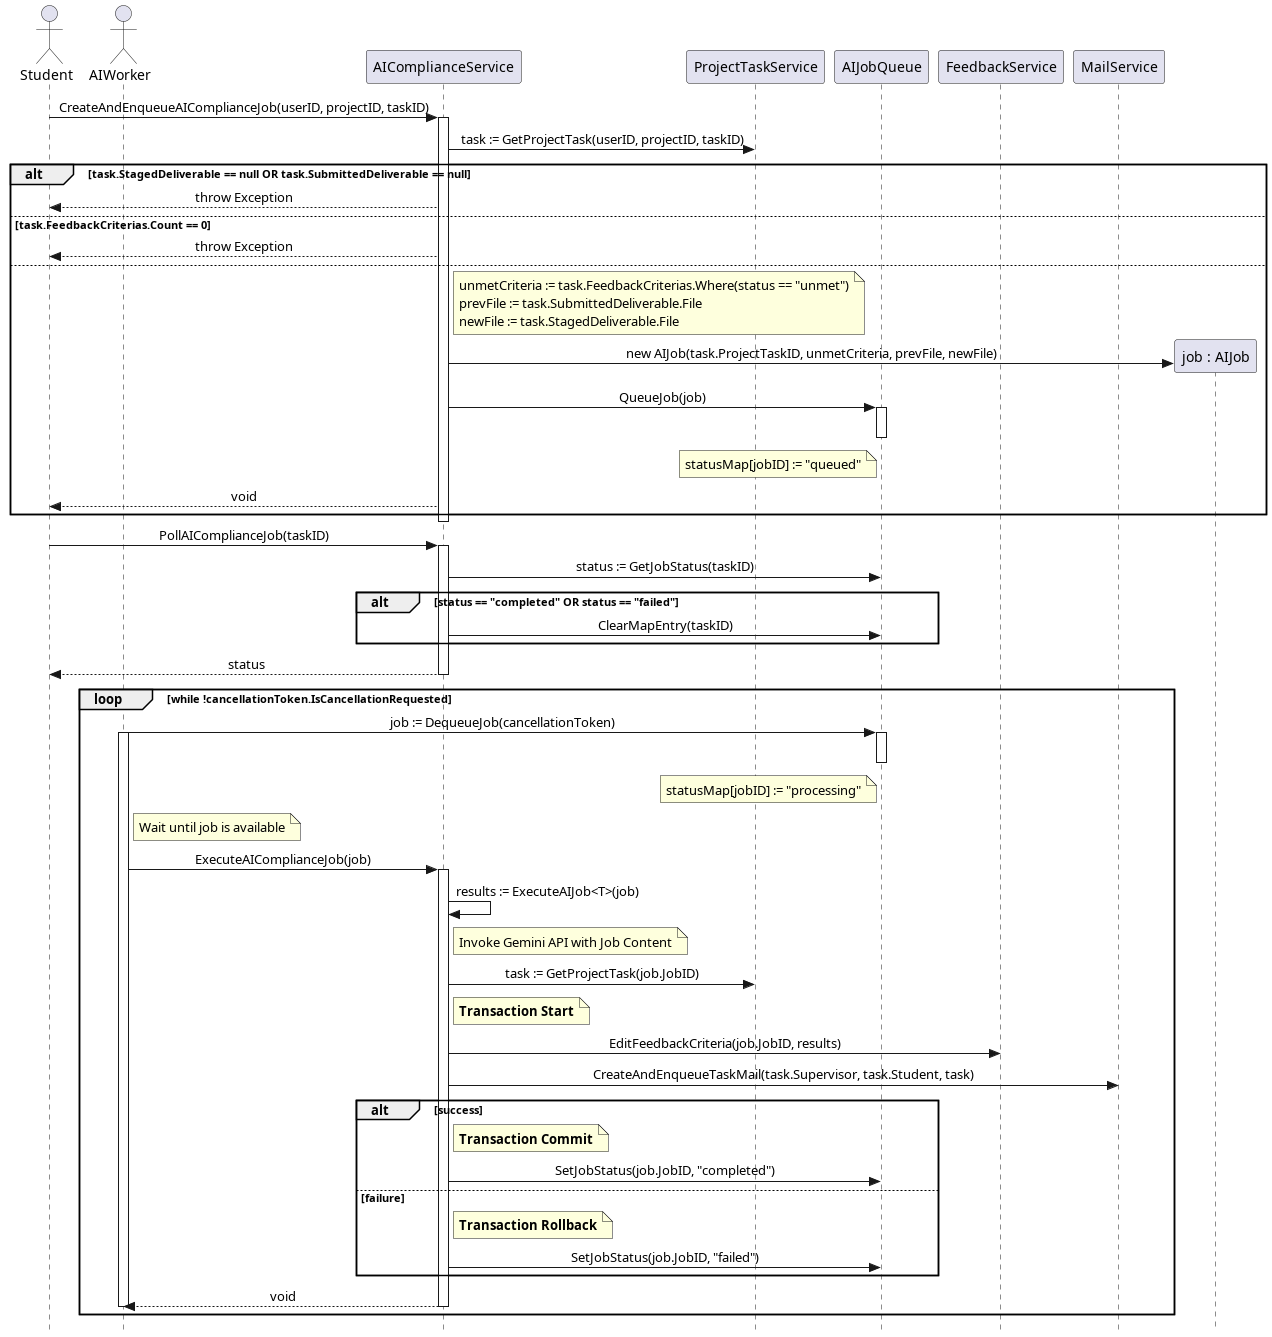

The diagram above was rendered by PlantUML. Its source (embedded in the PNG):
@startuml
skinparam Style strictuml
skinparam SequenceMessageAlignment center

actor Student
actor AIWorker
participant "AIComplianceService" as ACS
participant "ProjectTaskService" as PTS
participant "AIJobQueue" as Q
participant "FeedbackService" as FS
participant "MailService" as MS

Student -> ACS : CreateAndEnqueueAIComplianceJob(userID, projectID, taskID)
activate ACS
    ACS -> PTS : task := GetProjectTask(userID, projectID, taskID)
    
    alt task.StagedDeliverable == null OR task.SubmittedDeliverable == null
        ACS --> Student : throw Exception
    else task.FeedbackCriterias.Count == 0
        ACS --> Student : throw Exception
    else
        note right of ACS
            unmetCriteria := task.FeedbackCriterias.Where(status == "unmet")
            prevFile := task.SubmittedDeliverable.File
            newFile := task.StagedDeliverable.File
        end note
        
        create participant "job : AIJob" as J
        ACS -> J : new AIJob(task.ProjectTaskID, unmetCriteria, prevFile, newFile)
        
        ACS -> Q : QueueJob(job)
        activate Q
            note left of Q : statusMap[jobID] := "queued"
        deactivate Q
        ACS --> Student : void
    end
deactivate ACS

Student -> ACS : PollAIComplianceJob(taskID)
activate ACS
    ACS -> Q : status := GetJobStatus(taskID)
    
    alt status == "completed" OR status == "failed"
        ACS -> Q : ClearMapEntry(taskID)
    end
    ACS --> Student : status
deactivate ACS

loop while !cancellationToken.IsCancellationRequested
    AIWorker -> Q : job := DequeueJob(cancellationToken)
    activate AIWorker
    activate Q
        note left of Q : statusMap[jobID] := "processing"
    deactivate Q

    note right of AIWorker : Wait until job is available
    
    AIWorker -> ACS : ExecuteAIComplianceJob(job)
    activate ACS
        ACS -> ACS : results := ExecuteAIJob<T>(job)
        note right of ACS : Invoke Gemini API with Job Content
        
        ACS -> PTS : task := GetProjectTask(job.JobID)
        
        note right of ACS : **Transaction Start**
        ACS -> FS : EditFeedbackCriteria(job.JobID, results)
        ACS -> MS : CreateAndEnqueueTaskMail(task.Supervisor, task.Student, task)
        
        alt success
            note right of ACS : **Transaction Commit**
            ACS -> Q : SetJobStatus(job.JobID, "completed")
        else failure
            note right of ACS : **Transaction Rollback**
            ACS -> Q : SetJobStatus(job.JobID, "failed")
        end
        ACS --> AIWorker : void
    deactivate ACS
    deactivate AIWorker
end

@enduml